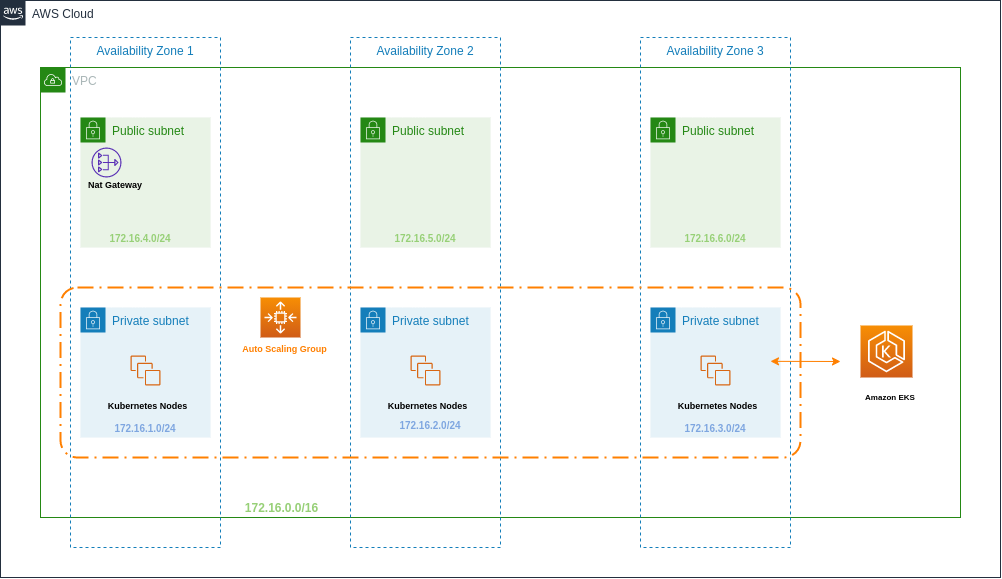

The diagram above was exported from draw.io. Its source (the exported page's mxGraphModel, read from the mxfile embedded in the PNG):
<mxGraphModel dx="1185" dy="1514" grid="1" gridSize="9" guides="1" tooltips="1" connect="1" arrows="1" fold="1" page="1" pageScale="1" pageWidth="1169" pageHeight="827" math="0" shadow="0">
  <root>
    <mxCell id="0" />
    <mxCell id="1" parent="0" />
    <mxCell id="UEzPUAAOIrF-is8g5C7q-175" value="AWS Cloud" style="points=[[0,0],[0.25,0],[0.5,0],[0.75,0],[1,0],[1,0.25],[1,0.5],[1,0.75],[1,1],[0.75,1],[0.5,1],[0.25,1],[0,1],[0,0.75],[0,0.5],[0,0.25]];outlineConnect=0;gradientColor=none;html=1;whiteSpace=wrap;fontSize=12;fontStyle=0;shape=mxgraph.aws4.group;grIcon=mxgraph.aws4.group_aws_cloud_alt;strokeColor=#232F3E;fillColor=none;verticalAlign=top;align=left;spacingLeft=30;fontColor=#232F3E;dashed=0;labelBackgroundColor=#ffffff;" parent="1" vertex="1">
      <mxGeometry x="30" y="-827" width="1000" height="577" as="geometry" />
    </mxCell>
    <mxCell id="Nm2Efv0WJui5tWVH7yrL-3" value="VPC" style="points=[[0,0],[0.25,0],[0.5,0],[0.75,0],[1,0],[1,0.25],[1,0.5],[1,0.75],[1,1],[0.75,1],[0.5,1],[0.25,1],[0,1],[0,0.75],[0,0.5],[0,0.25]];outlineConnect=0;gradientColor=none;html=1;whiteSpace=wrap;fontSize=12;fontStyle=0;shape=mxgraph.aws4.group;grIcon=mxgraph.aws4.group_vpc;strokeColor=#248814;fillColor=none;verticalAlign=top;align=left;spacingLeft=30;fontColor=#AAB7B8;dashed=0;" parent="1" vertex="1">
      <mxGeometry x="70" y="-760" width="920" height="450" as="geometry" />
    </mxCell>
    <mxCell id="Nm2Efv0WJui5tWVH7yrL-4" value="Public subnet" style="points=[[0,0],[0.25,0],[0.5,0],[0.75,0],[1,0],[1,0.25],[1,0.5],[1,0.75],[1,1],[0.75,1],[0.5,1],[0.25,1],[0,1],[0,0.75],[0,0.5],[0,0.25]];outlineConnect=0;gradientColor=none;html=1;whiteSpace=wrap;fontSize=12;fontStyle=0;shape=mxgraph.aws4.group;grIcon=mxgraph.aws4.group_security_group;grStroke=0;strokeColor=#248814;fillColor=#E9F3E6;verticalAlign=top;align=left;spacingLeft=30;fontColor=#248814;dashed=0;" parent="1" vertex="1">
      <mxGeometry x="110" y="-710" width="130" height="130" as="geometry" />
    </mxCell>
    <mxCell id="Nm2Efv0WJui5tWVH7yrL-5" value="Public subnet" style="points=[[0,0],[0.25,0],[0.5,0],[0.75,0],[1,0],[1,0.25],[1,0.5],[1,0.75],[1,1],[0.75,1],[0.5,1],[0.25,1],[0,1],[0,0.75],[0,0.5],[0,0.25]];outlineConnect=0;gradientColor=none;html=1;whiteSpace=wrap;fontSize=12;fontStyle=0;shape=mxgraph.aws4.group;grIcon=mxgraph.aws4.group_security_group;grStroke=0;strokeColor=#248814;fillColor=#E9F3E6;verticalAlign=top;align=left;spacingLeft=30;fontColor=#248814;dashed=0;" parent="1" vertex="1">
      <mxGeometry x="390" y="-710" width="130" height="130" as="geometry" />
    </mxCell>
    <mxCell id="Nm2Efv0WJui5tWVH7yrL-6" value="Private subnet" style="points=[[0,0],[0.25,0],[0.5,0],[0.75,0],[1,0],[1,0.25],[1,0.5],[1,0.75],[1,1],[0.75,1],[0.5,1],[0.25,1],[0,1],[0,0.75],[0,0.5],[0,0.25]];outlineConnect=0;gradientColor=none;html=1;whiteSpace=wrap;fontSize=12;fontStyle=0;shape=mxgraph.aws4.group;grIcon=mxgraph.aws4.group_security_group;grStroke=0;strokeColor=#147EBA;fillColor=#E6F2F8;verticalAlign=top;align=left;spacingLeft=30;fontColor=#147EBA;dashed=0;" parent="1" vertex="1">
      <mxGeometry x="110" y="-520" width="130" height="130" as="geometry" />
    </mxCell>
    <mxCell id="Nm2Efv0WJui5tWVH7yrL-7" value="Private subnet" style="points=[[0,0],[0.25,0],[0.5,0],[0.75,0],[1,0],[1,0.25],[1,0.5],[1,0.75],[1,1],[0.75,1],[0.5,1],[0.25,1],[0,1],[0,0.75],[0,0.5],[0,0.25]];outlineConnect=0;gradientColor=none;html=1;whiteSpace=wrap;fontSize=12;fontStyle=0;shape=mxgraph.aws4.group;grIcon=mxgraph.aws4.group_security_group;grStroke=0;strokeColor=#147EBA;fillColor=#E6F2F8;verticalAlign=top;align=left;spacingLeft=30;fontColor=#147EBA;dashed=0;" parent="1" vertex="1">
      <mxGeometry x="390" y="-520" width="130" height="130" as="geometry" />
    </mxCell>
    <mxCell id="Nm2Efv0WJui5tWVH7yrL-8" value="Public subnet" style="points=[[0,0],[0.25,0],[0.5,0],[0.75,0],[1,0],[1,0.25],[1,0.5],[1,0.75],[1,1],[0.75,1],[0.5,1],[0.25,1],[0,1],[0,0.75],[0,0.5],[0,0.25]];outlineConnect=0;gradientColor=none;html=1;whiteSpace=wrap;fontSize=12;fontStyle=0;shape=mxgraph.aws4.group;grIcon=mxgraph.aws4.group_security_group;grStroke=0;strokeColor=#248814;fillColor=#E9F3E6;verticalAlign=top;align=left;spacingLeft=30;fontColor=#248814;dashed=0;" parent="1" vertex="1">
      <mxGeometry x="680" y="-710" width="130" height="130" as="geometry" />
    </mxCell>
    <mxCell id="Nm2Efv0WJui5tWVH7yrL-9" value="Private subnet" style="points=[[0,0],[0.25,0],[0.5,0],[0.75,0],[1,0],[1,0.25],[1,0.5],[1,0.75],[1,1],[0.75,1],[0.5,1],[0.25,1],[0,1],[0,0.75],[0,0.5],[0,0.25]];outlineConnect=0;gradientColor=none;html=1;whiteSpace=wrap;fontSize=12;fontStyle=0;shape=mxgraph.aws4.group;grIcon=mxgraph.aws4.group_security_group;grStroke=0;strokeColor=#147EBA;fillColor=#E6F2F8;verticalAlign=top;align=left;spacingLeft=30;fontColor=#147EBA;dashed=0;" parent="1" vertex="1">
      <mxGeometry x="680" y="-520" width="130" height="130" as="geometry" />
    </mxCell>
    <mxCell id="Nm2Efv0WJui5tWVH7yrL-10" value="Availability Zone 1" style="fillColor=none;strokeColor=#147EBA;dashed=1;verticalAlign=top;fontStyle=0;fontColor=#147EBA;" parent="1" vertex="1">
      <mxGeometry x="100" y="-790" width="150" height="510" as="geometry" />
    </mxCell>
    <mxCell id="Nm2Efv0WJui5tWVH7yrL-11" value="Availability Zone 2" style="fillColor=none;strokeColor=#147EBA;dashed=1;verticalAlign=top;fontStyle=0;fontColor=#147EBA;" parent="1" vertex="1">
      <mxGeometry x="380" y="-790" width="150" height="510" as="geometry" />
    </mxCell>
    <mxCell id="Nm2Efv0WJui5tWVH7yrL-12" value="Availability Zone 3" style="fillColor=none;strokeColor=#147EBA;dashed=1;verticalAlign=top;fontStyle=0;fontColor=#147EBA;" parent="1" vertex="1">
      <mxGeometry x="670" y="-790" width="150" height="510" as="geometry" />
    </mxCell>
    <mxCell id="Nm2Efv0WJui5tWVH7yrL-13" value="" style="outlineConnect=0;fontColor=#232F3E;gradientColor=none;fillColor=#5A30B5;strokeColor=none;dashed=0;verticalLabelPosition=bottom;verticalAlign=top;align=center;html=1;fontSize=12;fontStyle=0;aspect=fixed;pointerEvents=1;shape=mxgraph.aws4.nat_gateway;" parent="1" vertex="1">
      <mxGeometry x="121" y="-680" width="30" height="30" as="geometry" />
    </mxCell>
    <mxCell id="Nm2Efv0WJui5tWVH7yrL-14" value="" style="outlineConnect=0;fontColor=#232F3E;gradientColor=#F78E04;gradientDirection=north;fillColor=#D05C17;strokeColor=#ffffff;dashed=0;verticalLabelPosition=bottom;verticalAlign=top;align=center;html=1;fontSize=12;fontStyle=0;aspect=fixed;shape=mxgraph.aws4.resourceIcon;resIcon=mxgraph.aws4.eks;" parent="1" vertex="1">
      <mxGeometry x="890" y="-502" width="52" height="52" as="geometry" />
    </mxCell>
    <mxCell id="Nm2Efv0WJui5tWVH7yrL-18" value="" style="endArrow=classic;startArrow=classic;html=1;fillColor=#f5f5f5;strokeColor=#FF8000;" parent="1" edge="1">
      <mxGeometry width="50" height="50" relative="1" as="geometry">
        <mxPoint x="800" y="-466.17" as="sourcePoint" />
        <mxPoint x="870" y="-466" as="targetPoint" />
      </mxGeometry>
    </mxCell>
    <mxCell id="Nm2Efv0WJui5tWVH7yrL-22" value="&lt;b&gt;&lt;font style=&quot;font-size: 9px&quot;&gt;Kubernetes Nodes&lt;/font&gt;&lt;/b&gt;" style="text;html=1;strokeColor=none;fillColor=none;align=center;verticalAlign=middle;whiteSpace=wrap;rounded=0;" parent="1" vertex="1">
      <mxGeometry x="135" y="-433" width="85" height="20" as="geometry" />
    </mxCell>
    <mxCell id="Nm2Efv0WJui5tWVH7yrL-24" value="" style="outlineConnect=0;fontColor=#232F3E;gradientColor=none;fillColor=#D86613;strokeColor=none;dashed=0;verticalLabelPosition=bottom;verticalAlign=top;align=center;html=1;fontSize=12;fontStyle=0;aspect=fixed;pointerEvents=1;shape=mxgraph.aws4.instances;" parent="1" vertex="1">
      <mxGeometry x="160" y="-472" width="30" height="30" as="geometry" />
    </mxCell>
    <mxCell id="Nm2Efv0WJui5tWVH7yrL-25" value="&lt;b&gt;&lt;font style=&quot;font-size: 8px&quot;&gt;Amazon EKS&lt;/font&gt;&lt;/b&gt;" style="text;html=1;strokeColor=none;fillColor=none;align=center;verticalAlign=middle;whiteSpace=wrap;rounded=0;" parent="1" vertex="1">
      <mxGeometry x="880" y="-442" width="80" height="20" as="geometry" />
    </mxCell>
    <mxCell id="Nm2Efv0WJui5tWVH7yrL-26" value="" style="rounded=1;arcSize=10;dashed=1;dashPattern=8 3 1 3;strokeWidth=2;strokeColor=#FF8000;fillOpacity=0;" parent="1" vertex="1">
      <mxGeometry x="90" y="-540" width="740" height="170" as="geometry" />
    </mxCell>
    <mxCell id="Nm2Efv0WJui5tWVH7yrL-27" value="&lt;b style=&quot;font-size: 9px;&quot;&gt;&lt;font style=&quot;font-size: 9px;&quot;&gt;Nat Gateway&lt;/font&gt;&lt;/b&gt;" style="text;html=1;strokeColor=none;fillColor=none;align=center;verticalAlign=middle;whiteSpace=wrap;rounded=0;fontSize=9;" parent="1" vertex="1">
      <mxGeometry x="110" y="-648" width="70" height="10" as="geometry" />
    </mxCell>
    <mxCell id="Nm2Efv0WJui5tWVH7yrL-31" value="" style="outlineConnect=0;fontColor=#232F3E;gradientColor=#F78E04;gradientDirection=north;fillColor=#D05C17;strokeColor=#ffffff;dashed=0;verticalLabelPosition=bottom;verticalAlign=top;align=center;html=1;fontSize=12;fontStyle=0;aspect=fixed;shape=mxgraph.aws4.resourceIcon;resIcon=mxgraph.aws4.auto_scaling2;" parent="1" vertex="1">
      <mxGeometry x="290" y="-530" width="40" height="40" as="geometry" />
    </mxCell>
    <mxCell id="Nm2Efv0WJui5tWVH7yrL-32" value="&lt;font color=&quot;#ff8000&quot; size=&quot;1&quot;&gt;&lt;b style=&quot;font-size: 9px&quot;&gt;Auto Scaling Group&lt;/b&gt;&lt;/font&gt;" style="text;html=1;strokeColor=none;fillColor=none;align=center;verticalAlign=middle;whiteSpace=wrap;rounded=0;" parent="1" vertex="1">
      <mxGeometry x="267.5" y="-490" width="92.5" height="20" as="geometry" />
    </mxCell>
    <mxCell id="Nm2Efv0WJui5tWVH7yrL-39" value="" style="outlineConnect=0;fontColor=#232F3E;gradientColor=none;fillColor=#D86613;strokeColor=none;dashed=0;verticalLabelPosition=bottom;verticalAlign=top;align=center;html=1;fontSize=12;fontStyle=0;aspect=fixed;pointerEvents=1;shape=mxgraph.aws4.instances;" parent="1" vertex="1">
      <mxGeometry x="440" y="-472" width="30" height="30" as="geometry" />
    </mxCell>
    <mxCell id="Nm2Efv0WJui5tWVH7yrL-40" value="" style="outlineConnect=0;fontColor=#232F3E;gradientColor=none;fillColor=#D86613;strokeColor=none;dashed=0;verticalLabelPosition=bottom;verticalAlign=top;align=center;html=1;fontSize=12;fontStyle=0;aspect=fixed;pointerEvents=1;shape=mxgraph.aws4.instances;" parent="1" vertex="1">
      <mxGeometry x="730" y="-472" width="30" height="30" as="geometry" />
    </mxCell>
    <mxCell id="Nm2Efv0WJui5tWVH7yrL-41" value="&lt;b&gt;&lt;font style=&quot;font-size: 9px&quot;&gt;Kubernetes Nodes&lt;/font&gt;&lt;/b&gt;" style="text;html=1;strokeColor=none;fillColor=none;align=center;verticalAlign=middle;whiteSpace=wrap;rounded=0;" parent="1" vertex="1">
      <mxGeometry x="415" y="-433" width="85" height="20" as="geometry" />
    </mxCell>
    <mxCell id="Nm2Efv0WJui5tWVH7yrL-42" value="&lt;b&gt;&lt;font style=&quot;font-size: 9px&quot;&gt;Kubernetes Nodes&lt;/font&gt;&lt;/b&gt;" style="text;html=1;strokeColor=none;fillColor=none;align=center;verticalAlign=middle;whiteSpace=wrap;rounded=0;" parent="1" vertex="1">
      <mxGeometry x="705" y="-433" width="85" height="20" as="geometry" />
    </mxCell>
    <mxCell id="Nm2Efv0WJui5tWVH7yrL-46" value="&lt;b&gt;&lt;font color=&quot;#97d077&quot;&gt;172.16.0.0/16&lt;/font&gt;&lt;/b&gt;" style="text;html=1;strokeColor=none;fillColor=none;align=center;verticalAlign=middle;whiteSpace=wrap;rounded=0;" parent="1" vertex="1">
      <mxGeometry x="270" y="-330" width="82.5" height="20" as="geometry" />
    </mxCell>
    <mxCell id="Nm2Efv0WJui5tWVH7yrL-47" value="&lt;b&gt;&lt;font color=&quot;#7ea6e0&quot; style=&quot;font-size: 10px&quot;&gt;172.16.1.0/24&lt;/font&gt;&lt;/b&gt;" style="text;html=1;strokeColor=none;fillColor=none;align=center;verticalAlign=middle;whiteSpace=wrap;rounded=0;" parent="1" vertex="1">
      <mxGeometry x="135" y="-410" width="80" height="20" as="geometry" />
    </mxCell>
    <mxCell id="Nm2Efv0WJui5tWVH7yrL-48" value="&lt;b&gt;&lt;font color=&quot;#7ea6e0&quot; style=&quot;font-size: 10px&quot;&gt;172.16.2.0/24&lt;/font&gt;&lt;/b&gt;" style="text;html=1;strokeColor=none;fillColor=none;align=center;verticalAlign=middle;whiteSpace=wrap;rounded=0;" parent="1" vertex="1">
      <mxGeometry x="420" y="-413" width="80" height="20" as="geometry" />
    </mxCell>
    <mxCell id="Nm2Efv0WJui5tWVH7yrL-49" value="&lt;b&gt;&lt;font color=&quot;#7ea6e0&quot; style=&quot;font-size: 10px&quot;&gt;172.16.3.0/24&lt;/font&gt;&lt;/b&gt;" style="text;html=1;strokeColor=none;fillColor=none;align=center;verticalAlign=middle;whiteSpace=wrap;rounded=0;" parent="1" vertex="1">
      <mxGeometry x="705" y="-410" width="80" height="20" as="geometry" />
    </mxCell>
    <mxCell id="Nm2Efv0WJui5tWVH7yrL-50" value="&lt;b&gt;&lt;font color=&quot;#97d077&quot; style=&quot;font-size: 10px&quot;&gt;172.16.4.0/24&lt;/font&gt;&lt;/b&gt;" style="text;html=1;strokeColor=none;fillColor=none;align=center;verticalAlign=middle;whiteSpace=wrap;rounded=0;" parent="1" vertex="1">
      <mxGeometry x="130" y="-600" width="80" height="20" as="geometry" />
    </mxCell>
    <mxCell id="Nm2Efv0WJui5tWVH7yrL-53" value="&lt;b&gt;&lt;font color=&quot;#97d077&quot; style=&quot;font-size: 10px&quot;&gt;172.16.5.0/24&lt;/font&gt;&lt;/b&gt;" style="text;html=1;strokeColor=none;fillColor=none;align=center;verticalAlign=middle;whiteSpace=wrap;rounded=0;" parent="1" vertex="1">
      <mxGeometry x="415" y="-600" width="80" height="20" as="geometry" />
    </mxCell>
    <mxCell id="Nm2Efv0WJui5tWVH7yrL-54" value="&lt;b&gt;&lt;font color=&quot;#97d077&quot; style=&quot;font-size: 10px&quot;&gt;172.16.6.0/24&lt;/font&gt;&lt;/b&gt;" style="text;html=1;strokeColor=none;fillColor=none;align=center;verticalAlign=middle;whiteSpace=wrap;rounded=0;" parent="1" vertex="1">
      <mxGeometry x="705" y="-600" width="80" height="20" as="geometry" />
    </mxCell>
  </root>
</mxGraphModel>